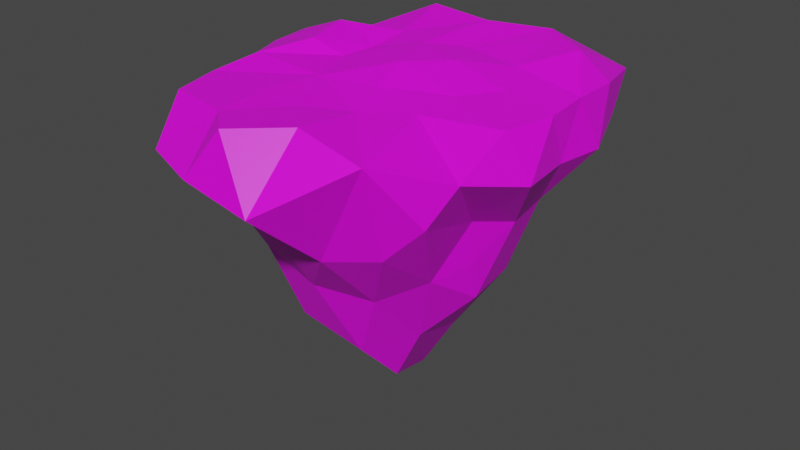 # Source: Medium_Island_Type_6.blend  (saved by Blender 2.83.18; exported with 4.5.12 LTS)
import bpy
from mathutils import Matrix  # noqa: F401  (used for matrix-valued properties, if any)

bpy.ops.wm.read_factory_settings(use_empty=True)
scene = bpy.context.scene
scene.name = 'Scene'

# ---- collections
col_collection = bpy.data.collections.new('Collection'); scene.collection.children.link(col_collection)

# ---- images (referenced by path relative to the original .blend; pixels are not part of the script)
import os
ASSET_DIR = os.environ.get("B2B_ASSET_DIR", "")  # directory of the original .blend (textures are referenced by path, not embedded)
HERE = os.path.dirname(os.path.abspath(__file__))  # packed textures are extracted next to this script under _unpacked/

def load_image(name, relpath, width, height, colorspace="sRGB"):
    """Load a texture the original file referenced (path relative to the .blend, or extracted next to this script)."""
    p = next((c for c in (os.path.join(HERE, relpath), os.path.join(ASSET_DIR, relpath)) if relpath and os.path.exists(c)), "")
    if p:
        img = bpy.data.images.load(p, check_existing=True)
        img.name = name
    else:  # same state as the original file: an image datablock whose file is absent (Cycles renders it pink)
        img = bpy.data.images.new(name, width, height)
        img.source = "FILE"
        img.filepath = "//" + (relpath or name)
    img.colorspace_settings.name = colorspace
    return img
img_moregradients_png = load_image('MoreGradients.png', 'MoreGradients.png', 1024, 1024, 'sRGB')

# ---- materials (node trees are filled in below, after node groups)
mat_material_001 = bpy.data.materials.new('Material.001')
mat_material_001.use_transparent_shadow = False

# ---- material node trees
mat_material_001.use_nodes = True; mat_material_001.node_tree.nodes.clear()
_N = mat_material_001.node_tree.nodes; _L = mat_material_001.node_tree.links
n0 = _N.new('ShaderNodeBsdfPrincipled'); n0.name = 'Principled BSDF'; n0.location = (10, 300)
n0.distribution = 'GGX'
n0.subsurface_method = 'BURLEY'
n0.inputs[3].default_value = 1.45
n0.inputs[27].default_value = (0.0, 0.0, 0.0, 1.0)
n0.inputs[28].default_value = 1.0
n1 = _N.new('ShaderNodeOutputMaterial'); n1.name = 'Material Output'; n1.location = (300, 300)
n2 = _N.new('ShaderNodeTexImage'); n2.name = 'Image Texture'; n2.location = (-280, 280)
n2.image = img_moregradients_png
_L.new(n0.outputs[0], n1.inputs[0])
_L.new(n2.outputs[0], n0.inputs[0])
n1.is_active_output = True

# ---- world
world_world = bpy.data.worlds.new('World'); scene.world = world_world
world_world.use_nodes = True; world_world.node_tree.nodes.clear()
_N = world_world.node_tree.nodes; _L = world_world.node_tree.links
n0 = _N.new('ShaderNodeOutputWorld'); n0.name = 'World Output'; n0.location = (300, 300)
n1 = _N.new('ShaderNodeBackground'); n1.name = 'Background'; n1.location = (10, 300)
n1.inputs[0].default_value = (0.05088, 0.05088, 0.05088, 1.0)
_L.new(n1.outputs[0], n0.inputs[0])
n0.is_active_output = True
world_world.color = (0.05088, 0.05088, 0.05088)
world_world.use_sun_shadow = False
world_world.sun_shadow_jitter_overblur = 0.0

# ---- meshes
me_icosphere = bpy.data.meshes.new('Icosphere')
me_icosphere.from_pydata([(0.1853, 11.65, -22.11), (1.049, 13.58, -17.45), (-7.672, -3.466, -24.68), (-8.882, 2.331, -23.55), (3.394, -5.171, 0.2275), (-11.29, -4.446, -14.36), (-5.95, 12.48, -16.23), (3.892, -3.001, -34.85), (11.53, 9.655, -16.38), (-5.76, 10.27, -23.15), (-17.7, 1.232, -0.7873), (-14.9, -10.61, -0.5901), (-11.0, 3.291, -14.92), (-11.29, -0.6715, -19.3), (7.372, -10.7, -20.42), (9.952, 14.7, 1.154), (5.451, -3.187, 0.0213), (-3.345, -2.29, -31.86), (10.97, 8.459, -22.32), (14.59, -3.582, -16.02), (2.073, 9.477, -28.12), (10.84, 7.656, 0.7325), (3.202, -8.161, -29.32), (0.651, -12.62, -20.02), (8.557, 1.357, -28.16), (13.67, -1.825, -21.48), (13.24, 4.126, -20.8), (-8.462, -8.315, -18.9), (-4.348, 4.049, -29.52), (-8.761, 6.816, -18.88), (5.617, 12.26, -20.58), (19.7, 3.217, -6.248), (21.43, -4.64, -5.398), (19.73, 1.311, -0.6042), (13.47, -19.07, -0.8489), (5.075, -25.28, -6.208), (5.296, -18.49, 0.65), (-16.54, -14.46, -5.543), (-17.32, -7.357, -6.253), (-17.15, 8.887, -6.306), (-14.76, 15.79, -7.162), (-17.05, 12.4, -2.711), (5.086, 26.01, -3.993), (14.9, 24.0, -2.922), (7.706, 19.48, 1.287), (9.814, -7.109, -0.3991), (-4.9, -18.85, -0.117), (-7.557, 17.93, 1.721), (14.42, 14.45, 1.499), (18.56, 13.81, -1.002), (10.3, -2.063, 0.06077), (-3.547, -6.302, 0.2753), (1.606, 0.07796, 1.224), (-10.42, 0.07908, 1.346), (-11.86, 5.955, 1.678), (-5.649, 4.879, 0.1879), (6.295, 3.704, 1.421), (-0.6154, 6.788, 1.152), (-6.165, 0.1699, 0.1291), (13.74, 1.886, 0.3323), (-5.799, 9.81, 0.6538), (1.024, 16.32, 1.709), (3.722, 8.947, 0.9882), (-18.08, -3.158, -3.488), (-11.71, -7.752, -10.1), (5.34, -10.67, -0.2387), (-13.27, -3.083, -8.945), (-13.36, -5.649, 0.4878), (-5.311, -11.72, 0.0762), (-11.94, 9.128, -11.83), (0.77, -13.24, 0.05025), (-8.016, 16.92, -11.48), (-5.001, 25.08, -2.878), (17.09, 17.69, -6.019), (0.3888, 18.5, -11.94), (-18.39, 6.857, -0.7948), (7.336, 15.81, -13.09), (14.49, 12.06, -11.66), (-18.0, 3.218, -5.78), (-10.45, 22.18, -6.107), (-13.65, 13.33, -1.008), (-12.92, 18.65, -2.468), (-13.41, -16.57, -0.6387), (-12.37, -21.0, -5.508), (-9.097, -12.84, -10.55), (16.66, -14.27, -7.779), (-4.397, -24.24, -5.345), (-0.3358, -22.91, 0.4384), (19.21, 7.086, -0.4945), (20.04, 9.921, -6.733), (19.15, -12.59, -3.155), (18.98, -5.671, -0.1138), (2.102, 4.088, -37.38), (16.79, 0.1498, -12.36), (8.527, 5.47, -26.09), (16.39, 5.168, -11.79), (15.25, -5.1, -10.8), (6.369, -17.29, -13.27), (12.25, -7.69, -17.63), (12.36, -15.24, -12.06), (-0.6934, -17.84, -11.36), (8.129, -4.181, -27.26), (-4.113, -9.352, -26.81), (-5.127, -13.36, -16.98), (-14.37, 2.599, -9.783), (-6.237, -17.28, -10.03)], [], [(2, 28, 17), (0, 9, 1), (22, 7, 101), (17, 28, 92), (1, 6, 74), (52, 4, 16), (2, 27, 13), (57, 62, 61), (102, 17, 22), (4, 65, 16), (57, 60, 55), (65, 70, 36), (29, 3, 13), (65, 34, 45), (65, 4, 51), (52, 16, 50), (57, 61, 60), (45, 16, 65), (65, 36, 34), (3, 2, 13), (92, 7, 17), (75, 39, 78), (16, 45, 50), (4, 52, 51), (7, 22, 17), (3, 9, 28), (7, 92, 101), (20, 30, 94), (2, 17, 102), (27, 2, 102), (3, 29, 9), (3, 28, 2), (6, 1, 9), (1, 76, 30), (30, 0, 1), (1, 74, 76), (92, 24, 101), (92, 28, 20), (20, 94, 92), (9, 29, 6), (9, 0, 20), (9, 20, 28), (0, 30, 20), (25, 19, 98), (8, 95, 26), (19, 96, 98), (8, 18, 30), (18, 94, 30), (13, 66, 12), (104, 78, 39), (43, 44, 48), (11, 67, 38), (8, 77, 95), (77, 73, 89), (77, 8, 76), (5, 64, 66), (6, 71, 74), (61, 72, 47), (67, 58, 53), (15, 21, 48), (6, 29, 69), (19, 25, 93), (11, 68, 51), (61, 42, 72), (5, 13, 27), (15, 44, 62), (77, 89, 95), (85, 98, 96), (29, 12, 69), (71, 72, 74), (72, 79, 81), (85, 96, 90), (13, 12, 29), (18, 8, 26), (94, 18, 26), (91, 33, 59), (104, 39, 69), (21, 15, 62), (12, 66, 104), (96, 19, 93), (67, 51, 58), (44, 61, 62), (8, 30, 76), (34, 85, 90), (44, 15, 48), (72, 81, 47), (63, 67, 10), (75, 78, 10), (85, 99, 98), (91, 50, 45), (11, 82, 68), (43, 49, 73), (91, 59, 50), (71, 6, 69), (63, 38, 67), (61, 44, 42), (71, 79, 72), (10, 54, 75), (64, 5, 27), (10, 53, 54), (67, 11, 51), (75, 41, 39), (11, 38, 37), (90, 91, 45), (104, 69, 12), (34, 90, 45), (10, 67, 53), (13, 5, 66), (43, 48, 49), (46, 36, 70), (88, 48, 21), (61, 47, 60), (88, 49, 48), (47, 80, 60), (51, 70, 65), (46, 68, 82), (80, 54, 60), (11, 37, 82), (80, 75, 54), (46, 70, 68), (88, 21, 59), (88, 59, 33), (10, 78, 63), (46, 87, 36), (52, 50, 56), (101, 98, 14), (51, 68, 70), (57, 56, 62), (103, 23, 100), (23, 97, 100), (102, 22, 23), (14, 99, 97), (14, 98, 99), (22, 101, 14), (52, 56, 57), (23, 14, 97), (22, 14, 23), (25, 101, 24), (24, 92, 94), (98, 101, 25), (103, 100, 105), (102, 23, 103), (34, 99, 85), (40, 69, 39), (31, 95, 89), (93, 95, 31), (81, 41, 80), (38, 64, 37), (40, 39, 41), (71, 69, 40), (64, 84, 37), (35, 34, 36), (32, 31, 33), (32, 93, 31), (90, 32, 91), (63, 66, 38), (96, 93, 32), (42, 74, 72), (76, 74, 42), (90, 96, 32), (37, 84, 83), (37, 83, 82), (79, 71, 40), (97, 99, 34), (84, 105, 83), (35, 97, 34), (43, 76, 42), (66, 64, 38), (31, 89, 88), (87, 35, 36), (91, 32, 33), (33, 31, 88), (80, 41, 75), (26, 24, 94), (25, 24, 26), (77, 76, 43), (93, 25, 26), (27, 84, 64), (86, 35, 87), (100, 97, 35), (102, 103, 27), (93, 26, 95), (79, 40, 81), (27, 103, 84), (86, 100, 35), (103, 105, 84), (81, 40, 41), (89, 49, 88), (58, 51, 52), (81, 80, 47), (43, 42, 44), (73, 77, 43), (55, 53, 58), (58, 52, 57), (50, 59, 56), (83, 86, 46), (89, 73, 49), (54, 53, 55), (86, 87, 46), (83, 46, 82), (60, 54, 55), (55, 58, 57), (56, 21, 62), (59, 21, 56), (104, 63, 78), (105, 86, 83), (104, 66, 63), (105, 100, 86)])
_uv = me_icosphere.uv_layers.new(name='UVMap')
_uv.uv.foreach_set('vector', [0.2851, 0.8244, 0.2758, 0.8035, 0.2837, 0.7933, 0.2663, 0.8356, 0.268, 0.831, 0.2638, 0.8557, 0.291, 0.8043, 0.2846, 0.7804, 0.286, 0.8132, 0.2837, 0.7933, 0.2758, 0.8035, 0.2757, 0.7694, 0.2638, 0.8557, 0.2652, 0.861, 0.2577, 0.8796, 0.7057, 0.9125, 0.7123, 0.9082, 0.7098, 0.9073, 0.2851, 0.8244, 0.2912, 0.8494, 0.2817, 0.8477, 0.6973, 0.9122, 0.6946, 0.9115, 0.6854, 0.9146, 0.2925, 0.8152, 0.2837, 0.7933, 0.291, 0.8043, 0.7123, 0.9082, 0.7191, 0.9062, 0.7098, 0.9073, 0.6973, 0.9122, 0.6936, 0.9101, 0.6997, 0.908, 0.7191, 0.9062, 0.7224, 0.9074, 0.7289, 0.91, 0.2723, 0.8495, 0.2779, 0.8293, 0.2817, 0.8477, 0.7191, 0.9062, 0.7289, 0.9011, 0.7147, 0.9055, 0.7191, 0.9062, 0.7123, 0.9082, 0.7137, 0.9084, 0.7057, 0.9125, 0.7098, 0.9073, 0.7084, 0.9075, 0.6973, 0.9122, 0.6854, 0.9146, 0.6936, 0.9101, 0.7147, 0.9055, 0.7098, 0.9073, 0.7191, 0.9062, 0.7191, 0.9062, 0.7289, 0.91, 0.7289, 0.9011, 0.2779, 0.8293, 0.2851, 0.8244, 0.2817, 0.8477, 0.2757, 0.7694, 0.2846, 0.7804, 0.2837, 0.7933, 0.7066, 0.8917, 0.7041, 0.8679, 0.7112, 0.8702, 0.7098, 0.9073, 0.7147, 0.9055, 0.7084, 0.9075, 0.7123, 0.9082, 0.7057, 0.9125, 0.7137, 0.9084, 0.2846, 0.7804, 0.291, 0.8043, 0.2837, 0.7933, 0.2779, 0.8293, 0.268, 0.831, 0.2758, 0.8035, 0.2846, 0.7804, 0.2757, 0.7694, 0.286, 0.8132, 0.269, 0.8095, 0.2655, 0.8422, 0.274, 0.8183, 0.2851, 0.8244, 0.2837, 0.7933, 0.2925, 0.8152, 0.2912, 0.8494, 0.2851, 0.8244, 0.2925, 0.8152, 0.2779, 0.8293, 0.2723, 0.8495, 0.268, 0.831, 0.2779, 0.8293, 0.2758, 0.8035, 0.2851, 0.8244, 0.2652, 0.861, 0.2638, 0.8557, 0.268, 0.831, 0.2638, 0.8557, 0.2611, 0.8746, 0.2655, 0.8422, 0.2655, 0.8422, 0.2663, 0.8356, 0.2638, 0.8557, 0.2638, 0.8557, 0.2577, 0.8796, 0.2611, 0.8746, 0.2757, 0.7694, 0.2791, 0.8094, 0.286, 0.8132, 0.2757, 0.7694, 0.2758, 0.8035, 0.269, 0.8095, 0.269, 0.8095, 0.274, 0.8183, 0.2757, 0.7694, 0.268, 0.831, 0.2723, 0.8495, 0.2652, 0.861, 0.268, 0.831, 0.2663, 0.8356, 0.269, 0.8095, 0.268, 0.831, 0.269, 0.8095, 0.2758, 0.8035, 0.2663, 0.8356, 0.2655, 0.8422, 0.269, 0.8095, 0.2831, 0.8383, 0.2853, 0.8619, 0.2904, 0.855, 0.2687, 0.8604, 0.2744, 0.8802, 0.2757, 0.8412, 0.2853, 0.8619, 0.2872, 0.8845, 0.2904, 0.855, 0.2687, 0.8604, 0.2702, 0.8346, 0.2655, 0.8422, 0.2702, 0.8346, 0.274, 0.8183, 0.2655, 0.8422, 0.2817, 0.8477, 0.2847, 0.8926, 0.2767, 0.8667, 0.2776, 0.8889, 0.2768, 0.9063, 0.2697, 0.904, 0.6757, 0.8946, 0.6814, 0.9128, 0.6877, 0.9137, 0.7191, 0.9047, 0.7129, 0.9093, 0.715, 0.8801, 0.2687, 0.8604, 0.2657, 0.8808, 0.2744, 0.8802, 0.2657, 0.8808, 0.2587, 0.9052, 0.2684, 0.9021, 0.2657, 0.8808, 0.2687, 0.8604, 0.2611, 0.8746, 0.2864, 0.8691, 0.2905, 0.8876, 0.2847, 0.8926, 0.2652, 0.861, 0.2597, 0.8816, 0.2577, 0.8796, 0.6854, 0.9146, 0.6745, 0.8948, 0.6834, 0.9147, 0.7129, 0.9093, 0.7056, 0.9078, 0.7057, 0.913, 0.6874, 0.9122, 0.6962, 0.9104, 0.6877, 0.9137, 0.2652, 0.861, 0.2723, 0.8495, 0.2694, 0.8801, 0.2853, 0.8619, 0.2831, 0.8383, 0.2806, 0.8778, 0.7191, 0.9047, 0.7205, 0.9076, 0.7137, 0.9084, 0.6854, 0.9146, 0.6705, 0.8905, 0.6745, 0.8948, 0.2864, 0.8691, 0.2817, 0.8477, 0.2912, 0.8494, 0.6874, 0.9122, 0.6814, 0.9128, 0.6946, 0.9115, 0.2657, 0.8808, 0.2684, 0.9021, 0.2744, 0.8802, 0.3003, 0.8937, 0.2904, 0.855, 0.2872, 0.8845, 0.2723, 0.8495, 0.2767, 0.8667, 0.2694, 0.8801, 0.2597, 0.8816, 0.2495, 0.9188, 0.2577, 0.8796, 0.6838, 0.8827, 0.6875, 0.8687, 0.6919, 0.8845, 0.2878, 0.8656, 0.2747, 0.8564, 0.284, 0.8895, 0.2817, 0.8477, 0.2767, 0.8667, 0.2723, 0.8495, 0.2702, 0.8346, 0.2687, 0.8604, 0.2757, 0.8412, 0.274, 0.8183, 0.2702, 0.8346, 0.2757, 0.8412, 0.7129, 0.9067, 0.7042, 0.9046, 0.7035, 0.9087, 0.2776, 0.8889, 0.2697, 0.904, 0.2694, 0.8801, 0.6962, 0.9104, 0.6874, 0.9122, 0.6946, 0.9115, 0.2767, 0.8667, 0.2847, 0.8926, 0.2776, 0.8889, 0.2872, 0.8845, 0.2853, 0.8619, 0.2806, 0.8778, 0.7129, 0.9093, 0.7137, 0.9084, 0.7056, 0.9078, 0.6814, 0.9128, 0.6854, 0.9146, 0.6946, 0.9115, 0.2687, 0.8604, 0.2655, 0.8422, 0.2611, 0.8746, 0.2841, 0.877, 0.2805, 0.8456, 0.2768, 0.8695, 0.6814, 0.9128, 0.6874, 0.9122, 0.6877, 0.9137, 0.6745, 0.8948, 0.6825, 0.8965, 0.6834, 0.9147, 0.7098, 0.8921, 0.7129, 0.9093, 0.7043, 0.9038, 0.7066, 0.8917, 0.7112, 0.8702, 0.7136, 0.8918, 0.3003, 0.8937, 0.2999, 0.879, 0.2904, 0.855, 0.7129, 0.9067, 0.7084, 0.9075, 0.7147, 0.9055, 0.7191, 0.9047, 0.7265, 0.9045, 0.7205, 0.9076, 0.6747, 0.8946, 0.6875, 0.9029, 0.6827, 0.8812, 0.7129, 0.9067, 0.7035, 0.9087, 0.7084, 0.9075, 0.2597, 0.8816, 0.2652, 0.861, 0.2694, 0.8801, 0.7098, 0.8921, 0.715, 0.8801, 0.7129, 0.9093, 0.6854, 0.9146, 0.6814, 0.9128, 0.6705, 0.8905, 0.2597, 0.8816, 0.2531, 0.9048, 0.2495, 0.9188, 0.7043, 0.9038, 0.6984, 0.9145, 0.6972, 0.9038, 0.2905, 0.8876, 0.2864, 0.8691, 0.2912, 0.8494, 0.7043, 0.9038, 0.7057, 0.913, 0.6984, 0.9145, 0.7129, 0.9093, 0.7191, 0.9047, 0.7137, 0.9084, 0.7066, 0.8917, 0.6997, 0.8834, 0.7041, 0.8679, 0.7191, 0.9047, 0.715, 0.8801, 0.7239, 0.8832, 0.7215, 0.8936, 0.7129, 0.9067, 0.7147, 0.9055, 0.2776, 0.8889, 0.2694, 0.8801, 0.2767, 0.8667, 0.7289, 0.9011, 0.7215, 0.8936, 0.7147, 0.9055, 0.7043, 0.9038, 0.7129, 0.9093, 0.7057, 0.913, 0.2817, 0.8477, 0.2864, 0.8691, 0.2847, 0.8926, 0.6757, 0.8946, 0.6877, 0.9137, 0.6885, 0.9029, 0.7294, 0.9067, 0.7289, 0.91, 0.7224, 0.9074, 0.697, 0.9051, 0.6877, 0.9137, 0.6962, 0.9104, 0.6854, 0.9146, 0.6834, 0.9147, 0.6936, 0.9101, 0.697, 0.9051, 0.6885, 0.9029, 0.6877, 0.9137, 0.6834, 0.9147, 0.6892, 0.9029, 0.6936, 0.9101, 0.7137, 0.9084, 0.7224, 0.9074, 0.7191, 0.9062, 0.7294, 0.9067, 0.7205, 0.9076, 0.7265, 0.9045, 0.6892, 0.9029, 0.6984, 0.9145, 0.6936, 0.9101, 0.7191, 0.9047, 0.7239, 0.8832, 0.7265, 0.9045, 0.6892, 0.9029, 0.6972, 0.9038, 0.6984, 0.9145, 0.7294, 0.9067, 0.7224, 0.9074, 0.7205, 0.9076, 0.697, 0.9051, 0.6962, 0.9104, 0.7035, 0.9087, 0.697, 0.9051, 0.7035, 0.9087, 0.7042, 0.9046, 0.7136, 0.8918, 0.7112, 0.8702, 0.7191, 0.8801, 0.7294, 0.9067, 0.7344, 0.9091, 0.7289, 0.91, 0.7057, 0.9125, 0.7084, 0.9075, 0.7012, 0.9134, 0.286, 0.8132, 0.2904, 0.855, 0.2942, 0.8429, 0.7137, 0.9084, 0.7205, 0.9076, 0.7224, 0.9074, 0.6973, 0.9122, 0.7012, 0.9134, 0.6946, 0.9115, 0.2975, 0.8577, 0.2966, 0.8446, 0.3031, 0.8821, 0.2966, 0.8446, 0.3024, 0.8738, 0.3031, 0.8821, 0.2925, 0.8152, 0.291, 0.8043, 0.2966, 0.8446, 0.2942, 0.8429, 0.2999, 0.879, 0.3024, 0.8738, 0.2942, 0.8429, 0.2904, 0.855, 0.2999, 0.879, 0.291, 0.8043, 0.286, 0.8132, 0.2942, 0.8429, 0.7057, 0.9125, 0.7012, 0.9134, 0.6973, 0.9122, 0.2966, 0.8446, 0.2942, 0.8429, 0.3024, 0.8738, 0.291, 0.8043, 0.2942, 0.8429, 0.2966, 0.8446, 0.2831, 0.8383, 0.286, 0.8132, 0.2791, 0.8094, 0.2791, 0.8094, 0.2757, 0.7694, 0.274, 0.8183, 0.2904, 0.855, 0.286, 0.8132, 0.2831, 0.8383, 0.2975, 0.8577, 0.3031, 0.8821, 0.3024, 0.8879, 0.2925, 0.8152, 0.2966, 0.8446, 0.2975, 0.8577, 0.2914, 0.8971, 0.2874, 0.8509, 0.2878, 0.8656, 0.2611, 0.9003, 0.2694, 0.8801, 0.2697, 0.904, 0.2768, 0.9042, 0.2744, 0.8802, 0.2684, 0.9021, 0.2806, 0.8778, 0.2744, 0.8802, 0.2768, 0.9042, 0.6825, 0.8965, 0.6903, 0.8955, 0.6892, 0.9029, 0.29, 0.9042, 0.2905, 0.8876, 0.2989, 0.9073, 0.6955, 0.8642, 0.7041, 0.8679, 0.6997, 0.8834, 0.2597, 0.8816, 0.2694, 0.8801, 0.2611, 0.9003, 0.2905, 0.8876, 0.2969, 0.8856, 0.2989, 0.9073, 0.7374, 0.8803, 0.7289, 0.9011, 0.7289, 0.91, 0.7106, 0.8838, 0.7007, 0.8802, 0.7031, 0.9046, 0.2866, 0.9079, 0.2806, 0.8778, 0.2768, 0.9042, 0.7215, 0.8936, 0.7116, 0.8838, 0.7129, 0.9067, 0.2848, 0.9162, 0.2847, 0.8926, 0.29, 0.9042, 0.2872, 0.8845, 0.2806, 0.8778, 0.2866, 0.9079, 0.2851, 0.8905, 0.2973, 0.8555, 0.289, 0.8948, 0.2611, 0.8746, 0.2577, 0.8796, 0.2455, 0.9145, 0.284, 0.8895, 0.2747, 0.8564, 0.2741, 0.8798, 0.2989, 0.9073, 0.2969, 0.8856, 0.3071, 0.9074, 0.7239, 0.8832, 0.7321, 0.8834, 0.7265, 0.9045, 0.2531, 0.9048, 0.2597, 0.8816, 0.2611, 0.9003, 0.2899, 0.8458, 0.2874, 0.8509, 0.2914, 0.8971, 0.2969, 0.8856, 0.3024, 0.8879, 0.3071, 0.9074, 0.2999, 0.8763, 0.2899, 0.8458, 0.2914, 0.8971, 0.2507, 0.9187, 0.2611, 0.8746, 0.2455, 0.9145, 0.2847, 0.8926, 0.2905, 0.8876, 0.29, 0.9042, 0.7007, 0.8802, 0.6924, 0.8781, 0.6959, 0.9051, 0.7344, 0.9091, 0.7374, 0.8803, 0.7289, 0.91, 0.7129, 0.9067, 0.7116, 0.8838, 0.7042, 0.9046, 0.7042, 0.9046, 0.7018, 0.8802, 0.697, 0.9051, 0.6892, 0.9029, 0.6903, 0.8955, 0.6972, 0.9038, 0.2757, 0.8412, 0.2791, 0.8094, 0.274, 0.8183, 0.2831, 0.8383, 0.2791, 0.8094, 0.2757, 0.8412, 0.2657, 0.8808, 0.2611, 0.8746, 0.2507, 0.9187, 0.2806, 0.8778, 0.2831, 0.8383, 0.2757, 0.8412, 0.2912, 0.8494, 0.2969, 0.8856, 0.2905, 0.8876, 0.7361, 0.8841, 0.7374, 0.8803, 0.7344, 0.9091, 0.3031, 0.8821, 0.3024, 0.8738, 0.3124, 0.9044, 0.2925, 0.8152, 0.2975, 0.8577, 0.2912, 0.8494, 0.2806, 0.8778, 0.2757, 0.8412, 0.2744, 0.8802, 0.6875, 0.8687, 0.6955, 0.8642, 0.6919, 0.8845, 0.2912, 0.8494, 0.2975, 0.8577, 0.2969, 0.8856, 0.3111, 0.9082, 0.3031, 0.8821, 0.3124, 0.9044, 0.2975, 0.8577, 0.3024, 0.8879, 0.2969, 0.8856, 0.6919, 0.8845, 0.6955, 0.8642, 0.6997, 0.8834, 0.6924, 0.8781, 0.6875, 0.9029, 0.6959, 0.9051, 0.7056, 0.9078, 0.7137, 0.9084, 0.7057, 0.9125, 0.6825, 0.8965, 0.6892, 0.9029, 0.6834, 0.9147, 0.6757, 0.8946, 0.6705, 0.8905, 0.6814, 0.9128, 0.2587, 0.9052, 0.2657, 0.8808, 0.2507, 0.9187, 0.6997, 0.908, 0.7057, 0.913, 0.7056, 0.9078, 0.7056, 0.9078, 0.7057, 0.9125, 0.6973, 0.9122, 0.7084, 0.9075, 0.7035, 0.9087, 0.7012, 0.9134, 0.7321, 0.8834, 0.7361, 0.8841, 0.7294, 0.9067, 0.6924, 0.8781, 0.6827, 0.8812, 0.6875, 0.9029, 0.6984, 0.9145, 0.7057, 0.913, 0.6997, 0.908, 0.7361, 0.8841, 0.7344, 0.9091, 0.7294, 0.9067, 0.7321, 0.8834, 0.7294, 0.9067, 0.7265, 0.9045, 0.6936, 0.9101, 0.6984, 0.9145, 0.6997, 0.908, 0.6997, 0.908, 0.7056, 0.9078, 0.6973, 0.9122, 0.7012, 0.9134, 0.6962, 0.9104, 0.6946, 0.9115, 0.7035, 0.9087, 0.6962, 0.9104, 0.7012, 0.9134, 0.2776, 0.8889, 0.2848, 0.9162, 0.2768, 0.9063, 0.3024, 0.8879, 0.3111, 0.9082, 0.3071, 0.9074, 0.2776, 0.8889, 0.2847, 0.8926, 0.2848, 0.9162, 0.3024, 0.8879, 0.3031, 0.8821, 0.3111, 0.9082])
me_icosphere.materials.append(mat_material_001)
me_icosphere.use_remesh_fix_poles = True
me_icosphere.use_remesh_preserve_attributes = False
me_icosphere.use_mirror_vertex_groups = False
me_icosphere.update()

# ---- objects
ob_icosphere = bpy.data.objects.new('Icosphere', me_icosphere)

# ---- transforms, parenting, visibility, modifiers, constraints
ob_icosphere.location = (0.0, 0.0, 0.0)
ob_icosphere.lineart.crease_threshold = 0.0

# ---- collection membership
col_collection.objects.link(ob_icosphere)

# ---- scene / render settings (as saved in the file)
scene.frame_start = 1; scene.frame_end = 250; scene.frame_set(111)
scene.render.engine = 'BLENDER_EEVEE_NEXT'
scene.cycles.use_denoising = False
scene.cycles.samples = 128
scene.cycles.sampling_pattern = 'TABULATED_SOBOL'
scene.cycles.use_adaptive_sampling = False
scene.cycles.use_light_tree = False
scene.view_settings.view_transform = 'Filmic'
bpy.context.view_layer.update()

# ---- added for rendering (the .blend has no active camera and no usable light): camera, sun
cam_auto = bpy.data.cameras.new('AutoCamera')
cam_auto.lens = 50.0
cam_auto.sensor_width = 36.0
cam_auto.clip_end = 1230.62
ob_auto_camera = bpy.data.objects.new('AutoCamera', cam_auto)
scene.collection.objects.link(ob_auto_camera)
ob_auto_camera.location = (71.6414, -83.7812, 38.2677)
ob_auto_camera.rotation_euler = (1.09748, -7.21219e-08, 0.694738)
scene.camera = ob_auto_camera
light_auto_sun = bpy.data.lights.new('AutoSun', 'SUN')
light_auto_sun.energy = 3.0
light_auto_sun.angle = 0.0523599
ob_auto_sun = bpy.data.objects.new('AutoSun', light_auto_sun)
scene.collection.objects.link(ob_auto_sun)
ob_auto_sun.rotation_euler = (0.872665, 0.174533, 0.523599)
bpy.context.view_layer.update()
